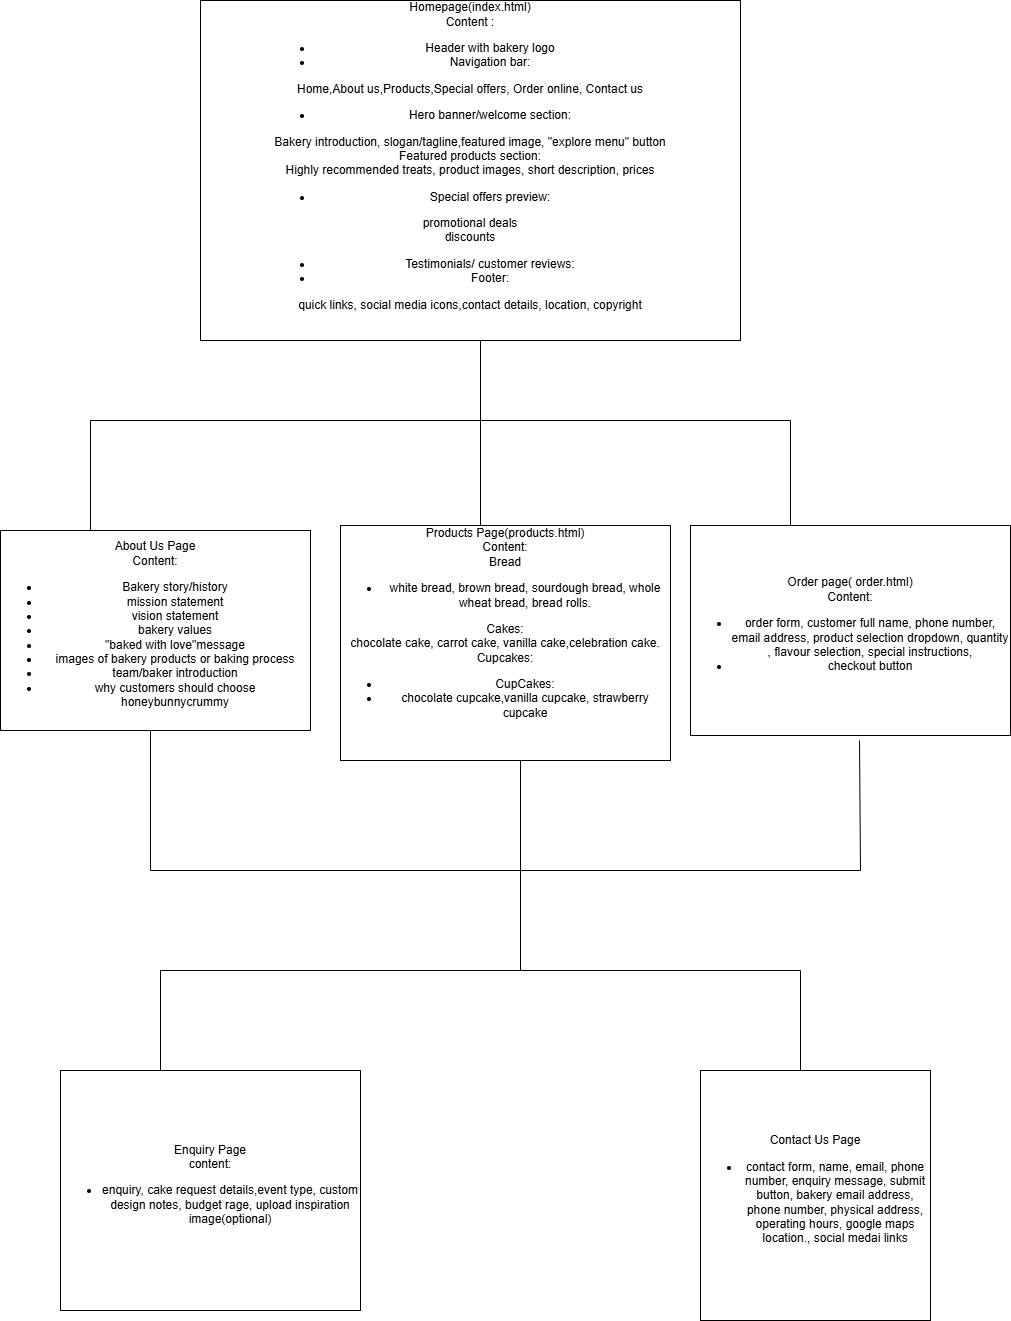

The diagram above was exported from draw.io. Its source (the exported page's mxGraphModel, read from the mxfile embedded in the PNG):
<mxGraphModel dx="1710" dy="1629" grid="1" gridSize="10" guides="1" tooltips="1" connect="1" arrows="1" fold="1" page="1" pageScale="1" pageWidth="850" pageHeight="1100" math="0" shadow="0">
  <root>
    <mxCell id="0" />
    <mxCell id="1" parent="0" />
    <mxCell id="_vdMcjQiC431BVzG4G08-2" parent="1" style="rounded=0;whiteSpace=wrap;html=1;" value="Homepage(index.html)&lt;div&gt;Content :&lt;/div&gt;&lt;div&gt;&lt;ul&gt;&lt;li&gt;Header with bakery logo&lt;/li&gt;&lt;li&gt;&lt;span style=&quot;background-color: transparent; color: light-dark(rgb(0, 0, 0), rgb(255, 255, 255));&quot;&gt;Navigation bar:&lt;/span&gt;&lt;/li&gt;&lt;/ul&gt;&lt;span style=&quot;background-color: transparent; color: light-dark(rgb(0, 0, 0), rgb(255, 255, 255));&quot;&gt;Home,About us,Products,Special offers, Order online, Contact us&lt;/span&gt;&lt;/div&gt;&lt;div&gt;&lt;ul&gt;&lt;li&gt;&lt;span style=&quot;background-color: transparent; color: light-dark(rgb(0, 0, 0), rgb(255, 255, 255));&quot;&gt;Hero banner/welcome section:&lt;/span&gt;&lt;/li&gt;&lt;/ul&gt;Bakery introduction, slogan/tagline,featured image, &quot;explore menu&quot; button&lt;/div&gt;&lt;div&gt;&lt;span style=&quot;background-color: transparent; color: light-dark(rgb(0, 0, 0), rgb(255, 255, 255));&quot;&gt;Featured products section:&lt;/span&gt;&lt;/div&gt;&lt;div&gt;&lt;span style=&quot;background-color: transparent; color: light-dark(rgb(0, 0, 0), rgb(255, 255, 255));&quot;&gt;Highly recommended treats, product images, short description, prices&lt;/span&gt;&lt;/div&gt;&lt;div&gt;&lt;ul&gt;&lt;li&gt;&lt;span style=&quot;background-color: transparent; color: light-dark(rgb(0, 0, 0), rgb(255, 255, 255));&quot;&gt;Special offers preview:&lt;/span&gt;&lt;/li&gt;&lt;/ul&gt;promotional deals&lt;/div&gt;&lt;div&gt;discounts&lt;/div&gt;&lt;div&gt;&lt;ul&gt;&lt;li&gt;Testimonials/ customer reviews:&lt;/li&gt;&lt;li&gt;Footer:&lt;/li&gt;&lt;/ul&gt;quick links, social media icons,contact details, location, copyright&lt;br&gt;&lt;br&gt;&lt;/div&gt;&lt;div&gt;&lt;br&gt;&lt;/div&gt;" vertex="1">
      <mxGeometry height="340" width="540" x="190" y="-10" as="geometry" />
    </mxCell>
    <mxCell id="_vdMcjQiC431BVzG4G08-3" edge="1" parent="1" style="endArrow=none;html=1;rounded=0;" value="">
      <mxGeometry height="50" relative="1" width="50" as="geometry">
        <mxPoint x="470" y="330" as="sourcePoint" />
        <mxPoint x="470" y="410" as="targetPoint" />
      </mxGeometry>
    </mxCell>
    <mxCell id="_vdMcjQiC431BVzG4G08-6" edge="1" parent="1" style="endArrow=none;html=1;rounded=0;" value="">
      <mxGeometry height="50" relative="1" width="50" as="geometry">
        <Array as="points" />
        <mxPoint x="80" y="410" as="sourcePoint" />
        <mxPoint x="470" y="410" as="targetPoint" />
      </mxGeometry>
    </mxCell>
    <mxCell id="_vdMcjQiC431BVzG4G08-7" edge="1" parent="1" style="endArrow=none;html=1;rounded=0;" value="">
      <mxGeometry height="50" relative="1" width="50" as="geometry">
        <mxPoint x="470" y="410" as="sourcePoint" />
        <mxPoint x="780" y="410" as="targetPoint" />
      </mxGeometry>
    </mxCell>
    <mxCell id="_vdMcjQiC431BVzG4G08-8" edge="1" parent="1" style="endArrow=none;html=1;rounded=0;" value="">
      <mxGeometry height="50" relative="1" width="50" as="geometry">
        <mxPoint x="80" y="520" as="sourcePoint" />
        <mxPoint x="80" y="410" as="targetPoint" />
      </mxGeometry>
    </mxCell>
    <mxCell id="_vdMcjQiC431BVzG4G08-9" edge="1" parent="1" style="endArrow=none;html=1;rounded=0;" value="">
      <mxGeometry height="50" relative="1" width="50" as="geometry">
        <mxPoint x="470" y="520" as="sourcePoint" />
        <mxPoint x="470" y="410" as="targetPoint" />
      </mxGeometry>
    </mxCell>
    <mxCell id="_vdMcjQiC431BVzG4G08-10" edge="1" parent="1" style="endArrow=none;html=1;rounded=0;" value="">
      <mxGeometry height="50" relative="1" width="50" as="geometry">
        <mxPoint x="780" y="520" as="sourcePoint" />
        <mxPoint x="780" y="410" as="targetPoint" />
      </mxGeometry>
    </mxCell>
    <mxCell id="_vdMcjQiC431BVzG4G08-11" parent="1" style="rounded=0;whiteSpace=wrap;html=1;" value="About Us Page&lt;div&gt;Content:&lt;/div&gt;&lt;div&gt;&lt;ul&gt;&lt;li&gt;Bakery story/history&lt;/li&gt;&lt;li&gt;mission statement&lt;/li&gt;&lt;li&gt;vision statement&lt;/li&gt;&lt;li&gt;bakery values&lt;/li&gt;&lt;li&gt;&quot;baked with love&quot;message&lt;/li&gt;&lt;li&gt;images of bakery products or baking process&lt;/li&gt;&lt;li&gt;team/baker introduction&lt;/li&gt;&lt;li&gt;why customers should choose honeybunnycrummy&lt;/li&gt;&lt;/ul&gt;&lt;/div&gt;" vertex="1">
      <mxGeometry height="200" width="310" x="-10" y="520" as="geometry" />
    </mxCell>
    <mxCell id="_vdMcjQiC431BVzG4G08-12" parent="1" style="rounded=0;whiteSpace=wrap;html=1;" value="Products Page(products.html)&lt;div&gt;Content:&lt;/div&gt;&lt;div&gt;Bread&lt;/div&gt;&lt;div&gt;&lt;ul&gt;&lt;li&gt;white bread, brown bread, sourdough bread, whole wheat bread, bread rolls.&lt;/li&gt;&lt;/ul&gt;Cakes:&lt;/div&gt;&lt;div&gt;chocolate cake, carrot cake, vanilla cake,celebration cake.&lt;/div&gt;&lt;div&gt;&lt;span style=&quot;background-color: transparent; color: light-dark(rgb(0, 0, 0), rgb(255, 255, 255));&quot;&gt;Cupcakes:&lt;/span&gt;&lt;/div&gt;&lt;div&gt;&lt;ul&gt;&lt;li&gt;&lt;span style=&quot;background-color: transparent; color: light-dark(rgb(0, 0, 0), rgb(255, 255, 255));&quot;&gt;CupCakes:&lt;/span&gt;&lt;/li&gt;&lt;li&gt;&lt;span style=&quot;background-color: transparent; color: light-dark(rgb(0, 0, 0), rgb(255, 255, 255));&quot;&gt;chocolate cupcake,vanilla cupcake, strawberry cupcake&lt;/span&gt;&lt;/li&gt;&lt;/ul&gt;&lt;br&gt;&lt;/div&gt;&lt;div&gt;&lt;br&gt;&lt;/div&gt;" vertex="1">
      <mxGeometry height="235" width="330" x="330" y="515" as="geometry" />
    </mxCell>
    <mxCell id="_vdMcjQiC431BVzG4G08-13" parent="1" style="rounded=0;whiteSpace=wrap;html=1;" value="Order page( order.html)&lt;div&gt;Content:&lt;/div&gt;&lt;div&gt;&lt;ul&gt;&lt;li&gt;order form, customer full name, phone number, email address, product selection dropdown, quantity , flavour selection, special instructions,&lt;/li&gt;&lt;li&gt;checkout button&lt;/li&gt;&lt;/ul&gt;&lt;/div&gt;" vertex="1">
      <mxGeometry height="210" width="320" x="680" y="515" as="geometry" />
    </mxCell>
    <mxCell id="_vdMcjQiC431BVzG4G08-14" edge="1" parent="1" style="endArrow=none;html=1;rounded=0;" value="">
      <mxGeometry height="50" relative="1" width="50" as="geometry">
        <mxPoint x="140" y="860" as="sourcePoint" />
        <mxPoint x="140" y="720" as="targetPoint" />
      </mxGeometry>
    </mxCell>
    <mxCell id="_vdMcjQiC431BVzG4G08-17" edge="1" parent="1" style="endArrow=none;html=1;rounded=0;" value="">
      <mxGeometry height="50" relative="1" width="50" as="geometry">
        <mxPoint x="510" y="860" as="sourcePoint" />
        <mxPoint x="510" y="750" as="targetPoint" />
      </mxGeometry>
    </mxCell>
    <mxCell id="_vdMcjQiC431BVzG4G08-18" edge="1" parent="1" style="endArrow=none;html=1;rounded=0;" value="">
      <mxGeometry height="50" relative="1" width="50" as="geometry">
        <mxPoint x="850" y="860" as="sourcePoint" />
        <mxPoint x="849" y="730" as="targetPoint" />
      </mxGeometry>
    </mxCell>
    <mxCell id="_vdMcjQiC431BVzG4G08-19" edge="1" parent="1" style="endArrow=none;html=1;rounded=0;" value="">
      <mxGeometry height="50" relative="1" width="50" as="geometry">
        <mxPoint x="140" y="860" as="sourcePoint" />
        <mxPoint x="850" y="860" as="targetPoint" />
      </mxGeometry>
    </mxCell>
    <mxCell id="_vdMcjQiC431BVzG4G08-21" edge="1" parent="1" style="endArrow=none;html=1;rounded=0;" value="">
      <mxGeometry height="50" relative="1" width="50" as="geometry">
        <mxPoint x="510" y="960" as="sourcePoint" />
        <mxPoint x="510" y="860" as="targetPoint" />
      </mxGeometry>
    </mxCell>
    <mxCell id="_vdMcjQiC431BVzG4G08-22" parent="1" style="rounded=0;whiteSpace=wrap;html=1;" value="Enquiry Page&lt;div&gt;content:&lt;/div&gt;&lt;div&gt;&lt;ul&gt;&lt;li&gt;enquiry, cake request details,event type, custom design notes, budget rage, upload inspiration image(optional)&lt;/li&gt;&lt;/ul&gt;&lt;/div&gt;" vertex="1">
      <mxGeometry height="240" width="300" x="50" y="1060" as="geometry" />
    </mxCell>
    <mxCell id="_vdMcjQiC431BVzG4G08-23" edge="1" parent="1" style="endArrow=none;html=1;rounded=0;" value="">
      <mxGeometry height="50" relative="1" width="50" as="geometry">
        <mxPoint x="150" y="960" as="sourcePoint" />
        <mxPoint x="510" y="960" as="targetPoint" />
      </mxGeometry>
    </mxCell>
    <mxCell id="_vdMcjQiC431BVzG4G08-24" edge="1" parent="1" style="endArrow=none;html=1;rounded=0;" value="">
      <mxGeometry height="50" relative="1" width="50" as="geometry">
        <mxPoint x="510" y="960" as="sourcePoint" />
        <mxPoint x="790" y="960" as="targetPoint" />
      </mxGeometry>
    </mxCell>
    <mxCell id="_vdMcjQiC431BVzG4G08-25" edge="1" parent="1" style="endArrow=none;html=1;rounded=0;" value="">
      <mxGeometry height="50" relative="1" width="50" as="geometry">
        <mxPoint x="790" y="1060" as="sourcePoint" />
        <mxPoint x="790" y="960" as="targetPoint" />
      </mxGeometry>
    </mxCell>
    <mxCell id="_vdMcjQiC431BVzG4G08-26" edge="1" parent="1" style="endArrow=none;html=1;rounded=0;" value="">
      <mxGeometry height="50" relative="1" width="50" as="geometry">
        <Array as="points">
          <mxPoint x="150" y="960" />
        </Array>
        <mxPoint x="150" y="1060" as="sourcePoint" />
        <mxPoint x="150" y="980" as="targetPoint" />
      </mxGeometry>
    </mxCell>
    <mxCell id="_vdMcjQiC431BVzG4G08-27" parent="1" style="rounded=0;whiteSpace=wrap;html=1;" value="Contact Us Page&lt;div&gt;&lt;ul&gt;&lt;li&gt;contact form, name, email, phone number, enquiry message, submit button, bakery email address, phone number, physical address, operating hours, google maps location., social medai links&lt;/li&gt;&lt;/ul&gt;&lt;/div&gt;" vertex="1">
      <mxGeometry height="250" width="230" x="690" y="1060" as="geometry" />
    </mxCell>
  </root>
</mxGraphModel>